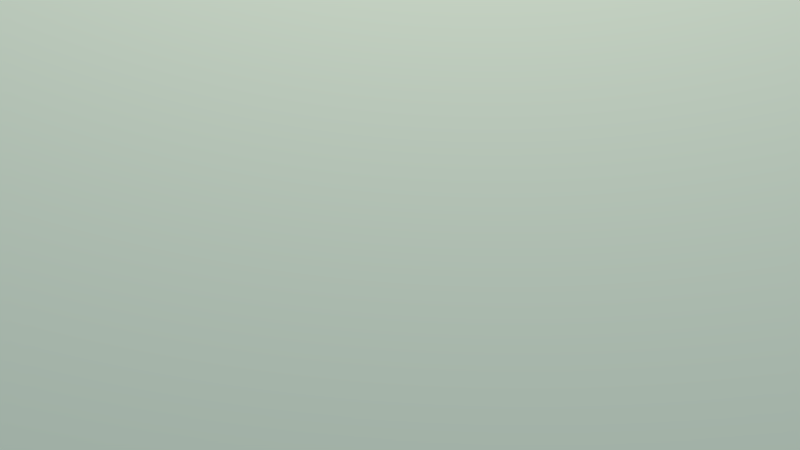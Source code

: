 # Source: JM-Scene.blend  (saved by Blender 2.72.0; exported with 4.5.12 LTS)
import bpy
from mathutils import Matrix  # noqa: F401  (used for matrix-valued properties, if any)

bpy.ops.wm.read_factory_settings(use_empty=True)
scene = bpy.context.scene
scene.name = 'Scene'

# ---- collections
col_collection_1 = bpy.data.collections.new('Collection 1'); scene.collection.children.link(col_collection_1)
col_busch_001 = bpy.data.collections.new('Busch.001')  # instanced only; not linked into the scene
col_baum = bpy.data.collections.new('Baum')  # instanced only; not linked into the scene
col_gel_nde = bpy.data.collections.new('Gelände')  # instanced only; not linked into the scene
col_topf = bpy.data.collections.new('Topf')  # instanced only; not linked into the scene
col_wasser = bpy.data.collections.new('Wasser')  # instanced only; not linked into the scene
col_minion_001 = bpy.data.collections.new('Minion.001')  # instanced only; not linked into the scene

# ---- world
world_world = bpy.data.worlds.new('World'); scene.world = world_world
world_world.use_nodes = True; world_world.node_tree.nodes.clear()
_N = world_world.node_tree.nodes; _L = world_world.node_tree.links
n0 = _N.new('ShaderNodeOutputWorld'); n0.name = 'World Output'; n0.location = (300, 300)
n1 = _N.new('ShaderNodeBackground'); n1.name = 'Background'; n1.location = (10, 300)
n1.inputs[1].default_value = 3.0
n2 = _N.new('ShaderNodeTexSky'); n2.name = 'Sky Texture'; n2.location = (-180, 300)
n2.sky_type = 'HOSEK_WILKIE'
n2.sun_direction = (-0.5336, 0.7265, 0.433)
n2.sun_elevation = 1.571
_L.new(n1.outputs[0], n0.inputs[0])
_L.new(n2.outputs[0], n1.inputs[0])
n0.is_active_output = True
world_world.color = (0.05088, 0.05088, 0.05088)
world_world.use_sun_shadow = False
world_world.sun_shadow_jitter_overblur = 0.0
world_world.cycles.sampling_method = 'MANUAL'
world_world.cycles.sample_map_resolution = 256

# ---- lights
light_sun = bpy.data.lights.new('Sun', 'SUN')
light_sun.transmission_factor = 0.0
light_sun.angle = 0.2013
light_sun.energy = 1.0
light_sun.shadow_buffer_clip_start = 0.5
light_sun.shadow_soft_size = 0.101
light_sun.shadow_cascade_max_distance = 1000.0
light_sun.cycles.use_multiple_importance_sampling = False

# ---- objects
ob_busch_004 = bpy.data.objects.new('Busch.004', None)
ob_busch_003 = bpy.data.objects.new('Busch.003', None)
ob_busch_002 = bpy.data.objects.new('Busch.002', None)
ob_busch_000 = bpy.data.objects.new('Busch.000', None)
ob_baum_007 = bpy.data.objects.new('Baum.007', None)
ob_baum_006 = bpy.data.objects.new('Baum.006', None)
ob_baum_005 = bpy.data.objects.new('Baum.005', None)
ob_baum_004 = bpy.data.objects.new('Baum.004', None)
ob_baum_003 = bpy.data.objects.new('Baum.003', None)
ob_baum_002 = bpy.data.objects.new('Baum.002', None)
ob_baum_001 = bpy.data.objects.new('Baum.001', None)
ob_baum = bpy.data.objects.new('Baum', None)
ob_busch_001 = bpy.data.objects.new('Busch.001', None)
ob_gel_nde = bpy.data.objects.new('Gelände', None)
ob_topf = bpy.data.objects.new('Topf', None)
ob_wasser = bpy.data.objects.new('Wasser', None)
ob_minion_001 = bpy.data.objects.new('Minion.001', None)
ob_sun = bpy.data.objects.new('Sun', light_sun)

# ---- transforms, parenting, visibility, modifiers, constraints
ob_busch_004.location = (2.317, 4.676, 0.2379)
ob_busch_004.scale = (0.1246, 0.1246, 0.1246)
ob_busch_004.empty_image_offset = (0.0, 0.0)
ob_busch_004.show_instancer_for_render = False
ob_busch_004.instance_type = 'COLLECTION'
ob_busch_004.lineart.crease_threshold = 0.0
ob_busch_003.location = (2.096, 3.099, 0.1537)
ob_busch_003.scale = (0.1246, 0.1246, 0.1246)
ob_busch_003.empty_image_offset = (0.0, 0.0)
ob_busch_003.show_instancer_for_render = False
ob_busch_003.instance_type = 'COLLECTION'
ob_busch_003.lineart.crease_threshold = 0.0
ob_busch_002.location = (1.971, 4.339, 0.3949)
ob_busch_002.scale = (0.1246, 0.1246, 0.1246)
ob_busch_002.empty_image_offset = (0.0, 0.0)
ob_busch_002.show_instancer_for_render = False
ob_busch_002.instance_type = 'COLLECTION'
ob_busch_002.lineart.crease_threshold = 0.0
ob_busch_000.location = (2.443, 4.024, 0.3677)
ob_busch_000.scale = (0.1246, 0.1246, 0.1246)
ob_busch_000.empty_image_offset = (0.0, 0.0)
ob_busch_000.show_instancer_for_render = False
ob_busch_000.instance_type = 'COLLECTION'
ob_busch_000.lineart.crease_threshold = 0.0
ob_baum_007.location = (1.887, 3.835, 0.1429)
ob_baum_007.scale = (0.1057, 0.1057, 0.1057)
ob_baum_007.empty_image_offset = (0.0, 0.0)
ob_baum_007.show_instancer_for_render = False
ob_baum_007.instance_type = 'COLLECTION'
ob_baum_007.lineart.crease_threshold = 0.0
ob_baum_006.location = (2.64, 5.058, 0.0951)
ob_baum_006.scale = (0.1057, 0.1057, 0.1057)
ob_baum_006.empty_image_offset = (0.0, 0.0)
ob_baum_006.show_instancer_for_render = False
ob_baum_006.instance_type = 'COLLECTION'
ob_baum_006.lineart.crease_threshold = 0.0
ob_baum_005.location = (2.147, 4.931, 0.2218)
ob_baum_005.scale = (0.1057, 0.1057, 0.1057)
ob_baum_005.empty_image_offset = (0.0, 0.0)
ob_baum_005.show_instancer_for_render = False
ob_baum_005.instance_type = 'COLLECTION'
ob_baum_005.lineart.crease_threshold = 0.0
ob_baum_004.location = (3.899, 4.831, 0.2134)
ob_baum_004.scale = (0.1057, 0.1057, 0.1057)
ob_baum_004.empty_image_offset = (0.0, 0.0)
ob_baum_004.show_instancer_for_render = False
ob_baum_004.instance_type = 'COLLECTION'
ob_baum_004.lineart.crease_threshold = 0.0
ob_baum_003.location = (3.45, 4.177, 0.181)
ob_baum_003.scale = (0.1057, 0.1057, 0.1057)
ob_baum_003.empty_image_offset = (0.0, 0.0)
ob_baum_003.show_instancer_for_render = False
ob_baum_003.instance_type = 'COLLECTION'
ob_baum_003.lineart.crease_threshold = 0.0
ob_baum_002.location = (3.059, 4.612, 0.3319)
ob_baum_002.scale = (0.1057, 0.1057, 0.1057)
ob_baum_002.empty_image_offset = (0.0, 0.0)
ob_baum_002.show_instancer_for_render = False
ob_baum_002.instance_type = 'COLLECTION'
ob_baum_002.lineart.crease_threshold = 0.0
ob_baum_001.location = (2.889, 3.718, 0.1814)
ob_baum_001.scale = (0.1057, 0.1057, 0.1057)
ob_baum_001.empty_image_offset = (0.0, 0.0)
ob_baum_001.show_instancer_for_render = False
ob_baum_001.instance_type = 'COLLECTION'
ob_baum_001.lineart.crease_threshold = 0.0
ob_baum.location = (1.849, 4.524, 0.292)
ob_baum.scale = (0.1057, 0.1057, 0.1057)
ob_baum.empty_image_offset = (0.0, 0.0)
ob_baum.show_instancer_for_render = False
ob_baum.instance_type = 'COLLECTION'
ob_baum.lineart.crease_threshold = 0.0
ob_busch_001.location = (3.255, 3.351, 0.1734)
ob_busch_001.scale = (0.1246, 0.1246, 0.1246)
ob_busch_001.empty_image_offset = (0.0, 0.0)
ob_busch_001.show_instancer_for_render = False
ob_busch_001.instance_type = 'COLLECTION'
ob_busch_001.lineart.crease_threshold = 0.0
ob_gel_nde.location = (-0.03198, 0.2879, 0.04792)
ob_gel_nde.empty_image_offset = (0.0, 0.0)
ob_gel_nde.show_instancer_for_render = False
ob_gel_nde.instance_type = 'COLLECTION'
ob_gel_nde.lineart.crease_threshold = 0.0
ob_topf.location = (3.383, 1.617, -0.1653)
ob_topf.rotation_euler = (-0.05683, -0.05564, -0.0512)
ob_topf.scale = (0.1428, 0.1428, 0.1428)
ob_topf.empty_image_offset = (0.0, 0.0)
ob_topf.show_instancer_for_render = False
ob_topf.instance_type = 'COLLECTION'
ob_topf.lineart.crease_threshold = 0.0
ob_wasser.location = (-2.096, -4.995, -0.528)
ob_wasser.scale = (2.82, 2.82, 2.82)
ob_wasser.empty_image_offset = (0.0, 0.0)
ob_wasser.show_instancer_for_render = False
ob_wasser.instance_type = 'COLLECTION'
ob_wasser.lineart.crease_threshold = 0.0
ob_minion_001.location = (-1.001, -0.776, 0.4975)
ob_minion_001.rotation_euler = (0.0, -0.0, 0.7142)
ob_minion_001.scale = (0.155, 0.155, 0.155)
ob_minion_001.empty_image_offset = (0.0, 0.0)
ob_minion_001.show_instancer_for_render = False
ob_minion_001.instance_type = 'COLLECTION'
ob_minion_001.lineart.crease_threshold = 0.0
ob_sun.location = (-2.769, -0.3648, 3.955)
ob_sun.rotation_euler = (0.5683, -0.114, 0.1702)
ob_sun.lineart.crease_threshold = 0.0
ob_busch_004.instance_collection = col_busch_001
ob_busch_003.instance_collection = col_busch_001
ob_busch_002.instance_collection = col_busch_001
ob_busch_000.instance_collection = col_busch_001
ob_baum_007.instance_collection = col_baum
ob_baum_006.instance_collection = col_baum
ob_baum_005.instance_collection = col_baum
ob_baum_004.instance_collection = col_baum
ob_baum_003.instance_collection = col_baum
ob_baum_002.instance_collection = col_baum
ob_baum_001.instance_collection = col_baum
ob_baum.instance_collection = col_baum
ob_busch_001.instance_collection = col_busch_001
ob_gel_nde.instance_collection = col_gel_nde
ob_topf.instance_collection = col_topf
ob_wasser.instance_collection = col_wasser
ob_minion_001.instance_collection = col_minion_001

# ---- collection membership
col_collection_1.objects.link(ob_busch_004)
col_collection_1.objects.link(ob_busch_003)
col_collection_1.objects.link(ob_busch_002)
col_collection_1.objects.link(ob_busch_000)
col_collection_1.objects.link(ob_baum_007)
col_collection_1.objects.link(ob_baum_006)
col_collection_1.objects.link(ob_baum_005)
col_collection_1.objects.link(ob_baum_004)
col_collection_1.objects.link(ob_baum_003)
col_collection_1.objects.link(ob_baum_002)
col_collection_1.objects.link(ob_baum_001)
col_collection_1.objects.link(ob_baum)
col_collection_1.objects.link(ob_busch_001)
col_collection_1.objects.link(ob_gel_nde)
col_collection_1.objects.link(ob_topf)
col_collection_1.objects.link(ob_wasser)
col_collection_1.objects.link(ob_minion_001)
col_collection_1.objects.link(ob_sun)

# ---- scene / render settings (as saved in the file)
scene.frame_start = 31; scene.frame_end = 61; scene.frame_set(8)
scene.render.engine = 'CYCLES'
scene.render.image_settings.file_format = 'JPEG'
scene.render.image_settings.color_mode = 'RGB'
scene.render.resolution_percentage = 50
scene.render.fps = 30
scene.render.dither_intensity = 0.0
scene.cycles.use_denoising = False
scene.cycles.samples = 115
scene.cycles.sampling_pattern = 'TABULATED_SOBOL'
scene.cycles.light_sampling_threshold = 0.0
scene.cycles.use_adaptive_sampling = False
scene.cycles.use_light_tree = False
scene.cycles.blur_glossy = 0.0
scene.cycles.pixel_filter_type = 'GAUSSIAN'
scene.cycles.sample_clamp_indirect = 0.0
scene.view_settings.view_transform = 'Standard'
bpy.context.view_layer.update()

# ---- added for rendering (the .blend has no active camera): camera
cam_auto = bpy.data.cameras.new('AutoCamera')
cam_auto.lens = 50.0
cam_auto.sensor_width = 36.0
cam_auto.clip_end = 1000.0
ob_auto_camera = bpy.data.objects.new('AutoCamera', cam_auto)
scene.collection.objects.link(ob_auto_camera)
ob_auto_camera.location = (9.25225, -11.1027, 7.4018)
ob_auto_camera.rotation_euler = (1.09748, -7.21219e-08, 0.694738)
scene.camera = ob_auto_camera
bpy.context.view_layer.update()

